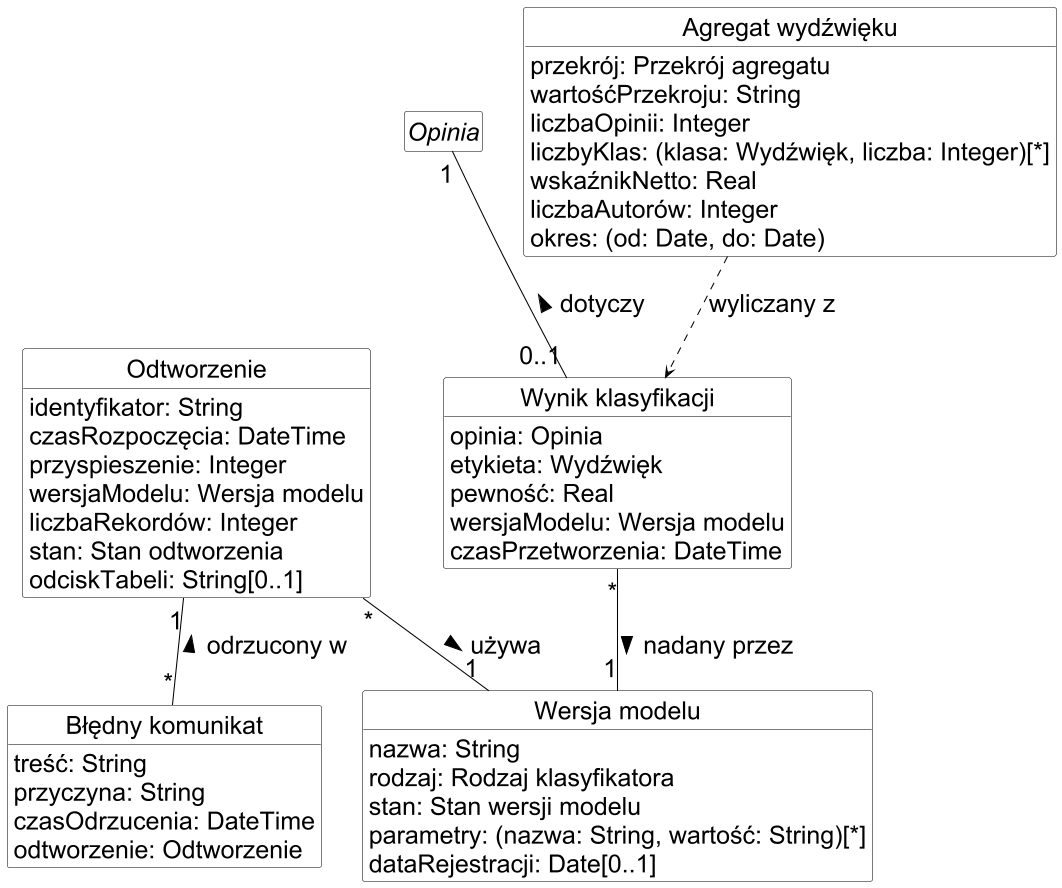

The diagram above was rendered by PlantUML. Its source (embedded in the PNG):
@startuml
skinparam monochrome true
skinparam shadowing false
skinparam defaultFontName Arial
skinparam defaultFontSize 24
skinparam dpi 100
skinparam nodesep 40
skinparam ranksep 60
skinparam classAttributeIconSize 0
skinparam ArrowColor black
skinparam class {
  BackgroundColor white
  BorderColor black
}
skinparam state {
  BackgroundColor white
  BorderColor black
}
hide circle
hide methods
hide empty members
abstract class "Opinia" as C4 {
}
class "Wynik klasyfikacji" as C9 {
  {field} opinia: Opinia
  {field} etykieta: Wydźwięk
  {field} pewność: Real
  {field} wersjaModelu: Wersja modelu
  {field} czasPrzetworzenia: DateTime
}
class "Wersja modelu" as C10 {
  {field} nazwa: String
  {field} rodzaj: Rodzaj klasyfikatora
  {field} stan: Stan wersji modelu
  {field} parametry: (nazwa: String, wartość: String)[*]
  {field} dataRejestracji: Date[0..1]
}
class "Odtworzenie" as C14 {
  {field} identyfikator: String
  {field} czasRozpoczęcia: DateTime
  {field} przyspieszenie: Integer
  {field} wersjaModelu: Wersja modelu
  {field} liczbaRekordów: Integer
  {field} stan: Stan odtworzenia
  {field} odciskTabeli: String[0..1]
}
class "Błędny komunikat" as C15 {
  {field} treść: String
  {field} przyczyna: String
  {field} czasOdrzucenia: DateTime
  {field} odtworzenie: Odtworzenie
}
class "Agregat wydźwięku" as C16 {
  {field} przekrój: Przekrój agregatu
  {field} wartośćPrzekroju: String
  {field} liczbaOpinii: Integer
  {field} liczbyKlas: (klasa: Wydźwięk, liczba: Integer)[*]
  {field} wskaźnikNetto: Real
  {field} liczbaAutorów: Integer
  {field} okres: (od: Date, do: Date)
}
C9 "0..1" -up- "1" C4 : dotyczy >
C9 "*" -- "1" C10 : nadany przez >
C14 "*" -- "1" C10 : używa >
C15 "*" -up- "1" C14 : odrzucony w >
C16 .down.> C9 : wyliczany z
@enduml